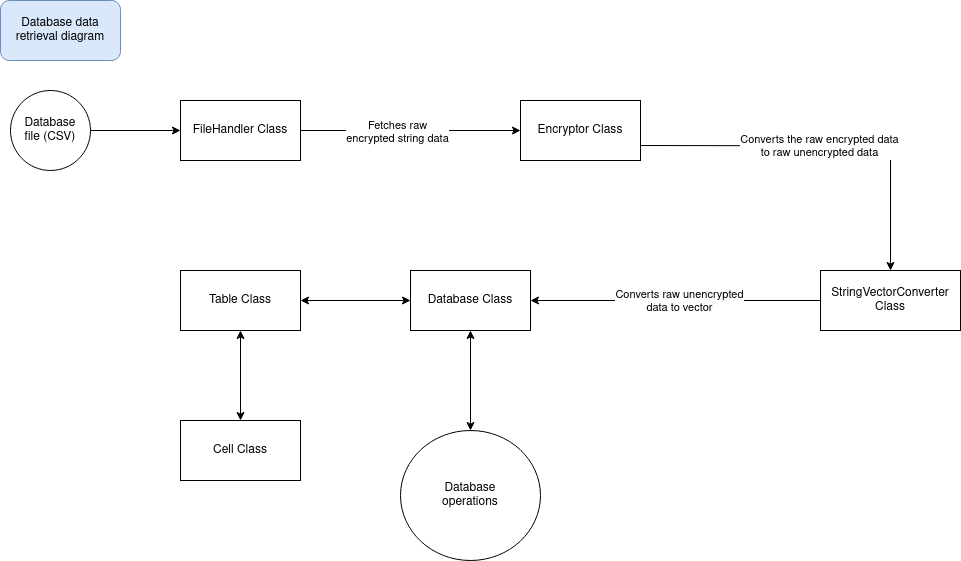

The diagram above was exported from draw.io. Its source (the exported page's mxGraphModel, read from the mxfile embedded in the PNG):
<mxGraphModel dx="1404" dy="2058" grid="1" gridSize="10" guides="1" tooltips="1" connect="1" arrows="1" fold="1" page="1" pageScale="1" pageWidth="850" pageHeight="1100" math="0" shadow="0">
  <root>
    <mxCell id="0" />
    <mxCell id="1" parent="0" />
    <mxCell id="tKywIPn32phRvFwMnDZx-6" style="edgeStyle=orthogonalEdgeStyle;rounded=0;orthogonalLoop=1;jettySize=auto;html=1;entryX=0;entryY=0.5;entryDx=0;entryDy=0;" edge="1" parent="1" source="tKywIPn32phRvFwMnDZx-2" target="tKywIPn32phRvFwMnDZx-5">
      <mxGeometry relative="1" as="geometry" />
    </mxCell>
    <mxCell id="tKywIPn32phRvFwMnDZx-10" value="Fetches raw &lt;br&gt;encrypted string data" style="edgeLabel;html=1;align=center;verticalAlign=middle;resizable=0;points=[];" vertex="1" connectable="0" parent="tKywIPn32phRvFwMnDZx-6">
      <mxGeometry x="-0.1236" y="-1" relative="1" as="geometry">
        <mxPoint as="offset" />
      </mxGeometry>
    </mxCell>
    <mxCell id="tKywIPn32phRvFwMnDZx-2" value="FileHandler Class" style="rounded=0;whiteSpace=wrap;html=1;" vertex="1" parent="1">
      <mxGeometry x="180" y="30" width="120" height="60" as="geometry" />
    </mxCell>
    <mxCell id="tKywIPn32phRvFwMnDZx-3" style="edgeStyle=orthogonalEdgeStyle;rounded=0;orthogonalLoop=1;jettySize=auto;html=1;exitX=1;exitY=0.5;exitDx=0;exitDy=0;entryX=0;entryY=0.5;entryDx=0;entryDy=0;" edge="1" parent="1" source="tKywIPn32phRvFwMnDZx-4" target="tKywIPn32phRvFwMnDZx-2">
      <mxGeometry relative="1" as="geometry">
        <mxPoint x="140" y="60" as="sourcePoint" />
      </mxGeometry>
    </mxCell>
    <mxCell id="tKywIPn32phRvFwMnDZx-4" value="&lt;div&gt;Database&lt;/div&gt;&lt;div&gt;file (CSV)&lt;br&gt;&lt;/div&gt;" style="ellipse;whiteSpace=wrap;html=1;aspect=fixed;" vertex="1" parent="1">
      <mxGeometry x="10" y="20" width="80" height="80" as="geometry" />
    </mxCell>
    <mxCell id="tKywIPn32phRvFwMnDZx-11" style="edgeStyle=orthogonalEdgeStyle;rounded=0;orthogonalLoop=1;jettySize=auto;html=1;entryX=0.5;entryY=0;entryDx=0;entryDy=0;" edge="1" parent="1" target="tKywIPn32phRvFwMnDZx-13">
      <mxGeometry relative="1" as="geometry">
        <mxPoint x="640" y="75.0144827586207" as="sourcePoint" />
        <mxPoint x="880" y="230" as="targetPoint" />
      </mxGeometry>
    </mxCell>
    <mxCell id="tKywIPn32phRvFwMnDZx-12" value="Converts the raw encrypted data&lt;br&gt;to raw unencrypted data" style="edgeLabel;html=1;align=center;verticalAlign=middle;resizable=0;points=[];" vertex="1" connectable="0" parent="tKywIPn32phRvFwMnDZx-11">
      <mxGeometry x="-0.0483" y="1" relative="1" as="geometry">
        <mxPoint y="1" as="offset" />
      </mxGeometry>
    </mxCell>
    <mxCell id="tKywIPn32phRvFwMnDZx-5" value="Encryptor Class" style="rounded=0;whiteSpace=wrap;html=1;" vertex="1" parent="1">
      <mxGeometry x="520" y="30" width="120" height="60" as="geometry" />
    </mxCell>
    <mxCell id="tKywIPn32phRvFwMnDZx-8" value="Table Class" style="rounded=0;whiteSpace=wrap;html=1;" vertex="1" parent="1">
      <mxGeometry x="180" y="200" width="120" height="60" as="geometry" />
    </mxCell>
    <mxCell id="tKywIPn32phRvFwMnDZx-9" value="Cell Class" style="rounded=0;whiteSpace=wrap;html=1;" vertex="1" parent="1">
      <mxGeometry x="180" y="350" width="120" height="60" as="geometry" />
    </mxCell>
    <mxCell id="tKywIPn32phRvFwMnDZx-16" style="edgeStyle=orthogonalEdgeStyle;rounded=0;orthogonalLoop=1;jettySize=auto;html=1;entryX=1;entryY=0.5;entryDx=0;entryDy=0;" edge="1" parent="1" source="tKywIPn32phRvFwMnDZx-13" target="tKywIPn32phRvFwMnDZx-14">
      <mxGeometry relative="1" as="geometry">
        <mxPoint x="600" y="230" as="targetPoint" />
      </mxGeometry>
    </mxCell>
    <mxCell id="tKywIPn32phRvFwMnDZx-17" value="Converts raw unencrypted&lt;br&gt;data to vector" style="edgeLabel;html=1;align=center;verticalAlign=middle;resizable=0;points=[];" vertex="1" connectable="0" parent="tKywIPn32phRvFwMnDZx-16">
      <mxGeometry x="0.2062" y="-1" relative="1" as="geometry">
        <mxPoint x="33" y="1" as="offset" />
      </mxGeometry>
    </mxCell>
    <mxCell id="tKywIPn32phRvFwMnDZx-13" value="StringVectorConverter&lt;br&gt;Class" style="rounded=0;whiteSpace=wrap;html=1;" vertex="1" parent="1">
      <mxGeometry x="820" y="200" width="140" height="60" as="geometry" />
    </mxCell>
    <mxCell id="tKywIPn32phRvFwMnDZx-14" value="Database Class" style="rounded=0;whiteSpace=wrap;html=1;" vertex="1" parent="1">
      <mxGeometry x="410" y="200" width="120" height="60" as="geometry" />
    </mxCell>
    <mxCell id="tKywIPn32phRvFwMnDZx-19" value="" style="endArrow=classic;startArrow=classic;html=1;rounded=0;exitX=0.5;exitY=0;exitDx=0;exitDy=0;entryX=0.5;entryY=1;entryDx=0;entryDy=0;" edge="1" parent="1" source="tKywIPn32phRvFwMnDZx-9" target="tKywIPn32phRvFwMnDZx-8">
      <mxGeometry width="50" height="50" relative="1" as="geometry">
        <mxPoint x="540" y="260" as="sourcePoint" />
        <mxPoint x="590" y="210" as="targetPoint" />
      </mxGeometry>
    </mxCell>
    <mxCell id="tKywIPn32phRvFwMnDZx-20" value="" style="endArrow=classic;startArrow=classic;html=1;rounded=0;exitX=1;exitY=0.5;exitDx=0;exitDy=0;entryX=0;entryY=0.5;entryDx=0;entryDy=0;" edge="1" parent="1" source="tKywIPn32phRvFwMnDZx-8" target="tKywIPn32phRvFwMnDZx-14">
      <mxGeometry width="50" height="50" relative="1" as="geometry">
        <mxPoint x="540" y="260" as="sourcePoint" />
        <mxPoint x="590" y="210" as="targetPoint" />
      </mxGeometry>
    </mxCell>
    <mxCell id="tKywIPn32phRvFwMnDZx-22" value="&lt;div&gt;Database&lt;/div&gt;&lt;div&gt;operations&lt;br&gt;&lt;/div&gt;" style="ellipse;whiteSpace=wrap;html=1;" vertex="1" parent="1">
      <mxGeometry x="400" y="360" width="140" height="130" as="geometry" />
    </mxCell>
    <mxCell id="tKywIPn32phRvFwMnDZx-23" value="" style="endArrow=classic;startArrow=classic;html=1;rounded=0;exitX=0.5;exitY=0;exitDx=0;exitDy=0;entryX=0.5;entryY=1;entryDx=0;entryDy=0;" edge="1" parent="1" source="tKywIPn32phRvFwMnDZx-22" target="tKywIPn32phRvFwMnDZx-14">
      <mxGeometry width="50" height="50" relative="1" as="geometry">
        <mxPoint x="600" y="320" as="sourcePoint" />
        <mxPoint x="650" y="270" as="targetPoint" />
      </mxGeometry>
    </mxCell>
    <mxCell id="tKywIPn32phRvFwMnDZx-27" value="Database data retrieval diagram" style="rounded=1;whiteSpace=wrap;html=1;fillColor=#dae8fc;strokeColor=#6c8ebf;" vertex="1" parent="1">
      <mxGeometry y="-70" width="120" height="60" as="geometry" />
    </mxCell>
  </root>
</mxGraphModel>